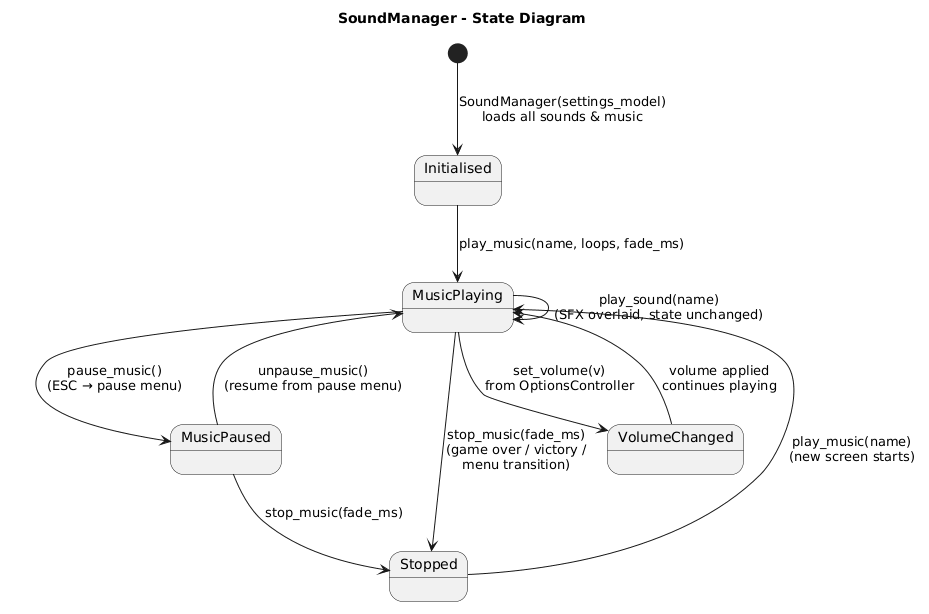

The diagram above was rendered by PlantUML. Its source (embedded in the PNG):
@startuml
skinparam monochrome true
skinparam shadowing false
title SoundManager - State Diagram

[*] --> Initialised : SoundManager(settings_model)\nloads all sounds & music

Initialised --> MusicPlaying : play_music(name, loops, fade_ms)

MusicPlaying --> MusicPlaying : play_sound(name)\n(SFX overlaid, state unchanged)

MusicPlaying --> MusicPaused : pause_music()\n(ESC → pause menu)

MusicPaused --> MusicPlaying : unpause_music()\n(resume from pause menu)

MusicPlaying --> Stopped : stop_music(fade_ms)\n(game over / victory /\nmenu transition)

MusicPaused --> Stopped : stop_music(fade_ms)

Stopped --> MusicPlaying : play_music(name)\n(new screen starts)

MusicPlaying --> VolumeChanged : set_volume(v)\nfrom OptionsController

VolumeChanged --> MusicPlaying : volume applied\ncontinues playing
@enduml